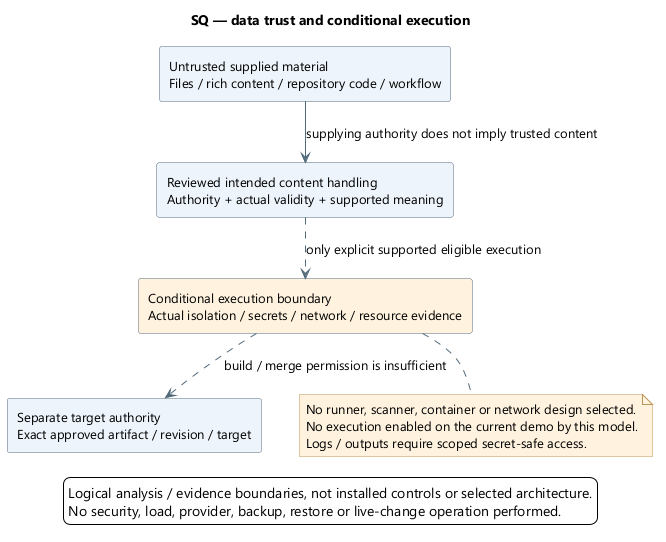

The diagram above was rendered by PlantUML. Its source (embedded in the PNG):
@startuml
skinparam backgroundColor white
skinparam defaultFontName Segoe UI
skinparam defaultFontSize 13
skinparam shadowing false
skinparam ArrowColor #526B7B
skinparam rectangleBackgroundColor #EDF4FB
skinparam rectangleBorderColor #526B7B
skinparam noteBackgroundColor #FFF3DF
skinparam noteBorderColor #B99557
skinparam nodesep 38
skinparam ranksep 42
title SQ — data trust and conditional execution
top to bottom direction
rectangle "Untrusted supplied material\nFiles / rich content / repository code / workflow" as Input
rectangle "Reviewed intended content handling\nAuthority + actual validity + supported meaning" as Content
rectangle "Conditional execution boundary\nActual isolation / secrets / network / resource evidence" as Execution #FFF3DF
rectangle "Separate target authority\nExact approved artifact / revision / target" as Target
Input --> Content : supplying authority does not imply trusted content
Content ..> Execution : only explicit supported eligible execution
Execution ..> Target : build / merge permission is insufficient
note bottom of Execution
No runner, scanner, container or network design selected.
No execution enabled on the current demo by this model.
Logs / outputs require scoped secret-safe access.
end note

legend bottom
Logical analysis / evidence boundaries, not installed controls or selected architecture.
No security, load, provider, backup, restore or live-change operation performed.
endlegend
@enduml